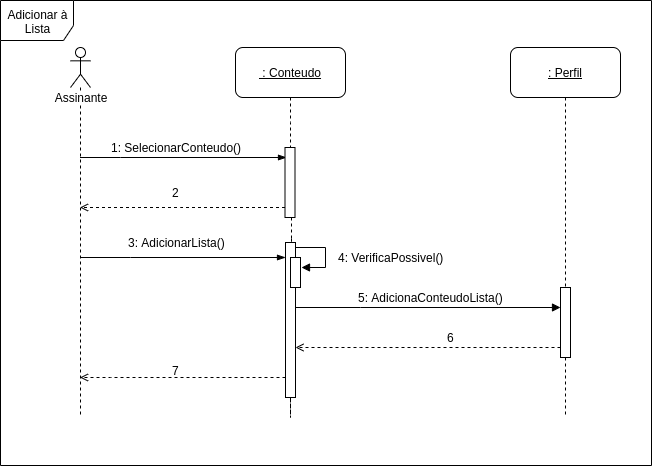

The diagram above was exported from draw.io. Its source (the exported page's mxGraphModel, read from the mxfile embedded in the PNG):
<mxGraphModel dx="780" dy="496" grid="1" gridSize="10" guides="1" tooltips="1" connect="1" arrows="1" fold="1" page="1" pageScale="1" pageWidth="827" pageHeight="1169" math="0" shadow="0">
  <root>
    <mxCell id="0" />
    <mxCell id="1" parent="0" />
    <mxCell id="UVNTbB4PbzQbHD2QIIMC-9" value="Assinante" style="shape=umlLifeline;participant=umlActor;perimeter=lifelinePerimeter;whiteSpace=wrap;html=1;container=1;collapsible=0;recursiveResize=0;verticalAlign=top;spacingTop=36;labelBackgroundColor=#ffffff;outlineConnect=0;" parent="1" vertex="1">
      <mxGeometry x="200" y="70" width="20" height="370" as="geometry" />
    </mxCell>
    <mxCell id="UVNTbB4PbzQbHD2QIIMC-41" value="Adicionar à Lista" style="shape=umlFrame;whiteSpace=wrap;html=1;rounded=1;fontColor=#000000;width=73;height=40;" parent="1" vertex="1">
      <mxGeometry x="130" y="23" width="651" height="465" as="geometry" />
    </mxCell>
    <mxCell id="UVNTbB4PbzQbHD2QIIMC-60" style="edgeStyle=orthogonalEdgeStyle;rounded=0;orthogonalLoop=1;jettySize=auto;html=1;endArrow=blockThin;endFill=1;" parent="1" edge="1" source="UVNTbB4PbzQbHD2QIIMC-9">
      <mxGeometry relative="1" as="geometry">
        <mxPoint x="210" y="180" as="sourcePoint" />
        <mxPoint x="415.5" y="180" as="targetPoint" />
        <Array as="points">
          <mxPoint x="250" y="180" />
          <mxPoint x="250" y="180" />
        </Array>
      </mxGeometry>
    </mxCell>
    <mxCell id="UVNTbB4PbzQbHD2QIIMC-72" style="edgeStyle=orthogonalEdgeStyle;rounded=0;orthogonalLoop=1;jettySize=auto;html=1;dashed=1;endArrow=none;endFill=0;fontColor=#000000;" parent="1" source="UVNTbB4PbzQbHD2QIIMC-61" edge="1">
      <mxGeometry relative="1" as="geometry">
        <mxPoint x="420.5" y="260" as="targetPoint" />
        <Array as="points">
          <mxPoint x="421" y="270" />
          <mxPoint x="421" y="270" />
        </Array>
      </mxGeometry>
    </mxCell>
    <mxCell id="UVNTbB4PbzQbHD2QIIMC-61" value="" style="html=1;points=[];perimeter=orthogonalPerimeter;" parent="1" vertex="1">
      <mxGeometry x="414.5" y="170" width="10" height="70" as="geometry" />
    </mxCell>
    <mxCell id="UVNTbB4PbzQbHD2QIIMC-65" style="edgeStyle=orthogonalEdgeStyle;rounded=0;orthogonalLoop=1;jettySize=auto;html=1;dashed=1;endArrow=none;endFill=0;fontColor=#000000;" parent="1" source="UVNTbB4PbzQbHD2QIIMC-64" target="UVNTbB4PbzQbHD2QIIMC-61" edge="1">
      <mxGeometry relative="1" as="geometry" />
    </mxCell>
    <mxCell id="UVNTbB4PbzQbHD2QIIMC-64" value="&lt;u&gt;&amp;nbsp;: Conteudo&lt;/u&gt;" style="html=1;fontColor=#000000;rounded=1;" parent="1" vertex="1">
      <mxGeometry x="365" y="70" width="110" height="50" as="geometry" />
    </mxCell>
    <mxCell id="UVNTbB4PbzQbHD2QIIMC-67" value="1: SelecionarConteudo()" style="text;html=1;align=center;verticalAlign=middle;resizable=0;points=[];;autosize=1;fontColor=#000000;" parent="1" vertex="1">
      <mxGeometry x="230.5" y="160" width="150" height="20" as="geometry" />
    </mxCell>
    <mxCell id="UVNTbB4PbzQbHD2QIIMC-71" style="edgeStyle=orthogonalEdgeStyle;rounded=0;orthogonalLoop=1;jettySize=auto;html=1;fontColor=#000000;dashed=1;endArrow=open;endFill=0;" parent="1" source="UVNTbB4PbzQbHD2QIIMC-61" edge="1" target="UVNTbB4PbzQbHD2QIIMC-9">
      <mxGeometry relative="1" as="geometry">
        <mxPoint x="240.5" y="229.5" as="sourcePoint" />
        <mxPoint x="70" y="229.5" as="targetPoint" />
        <Array as="points">
          <mxPoint x="310" y="230" />
          <mxPoint x="310" y="230" />
        </Array>
      </mxGeometry>
    </mxCell>
    <mxCell id="UVNTbB4PbzQbHD2QIIMC-73" value="2" style="text;html=1;align=center;verticalAlign=middle;resizable=0;points=[];;autosize=1;fontColor=#000000;" parent="1" vertex="1">
      <mxGeometry x="295.5" y="205" width="20" height="20" as="geometry" />
    </mxCell>
    <mxCell id="f7s5S_gDs28GSZmF3UNu-1" style="edgeStyle=orthogonalEdgeStyle;rounded=0;orthogonalLoop=1;jettySize=auto;html=1;endArrow=blockThin;endFill=1;" edge="1" parent="1" source="UVNTbB4PbzQbHD2QIIMC-9">
      <mxGeometry relative="1" as="geometry">
        <mxPoint x="69.5" y="280" as="sourcePoint" />
        <mxPoint x="414.5" y="280" as="targetPoint" />
        <Array as="points">
          <mxPoint x="260" y="280" />
          <mxPoint x="260" y="280" />
        </Array>
      </mxGeometry>
    </mxCell>
    <mxCell id="f7s5S_gDs28GSZmF3UNu-5" style="edgeStyle=orthogonalEdgeStyle;rounded=0;orthogonalLoop=1;jettySize=auto;html=1;entryX=1.079;entryY=0.324;entryDx=0;entryDy=0;entryPerimeter=0;endArrow=block;endFill=1;" edge="1" parent="1" source="f7s5S_gDs28GSZmF3UNu-2" target="f7s5S_gDs28GSZmF3UNu-4">
      <mxGeometry relative="1" as="geometry">
        <Array as="points">
          <mxPoint x="455" y="270" />
          <mxPoint x="455" y="290" />
        </Array>
      </mxGeometry>
    </mxCell>
    <mxCell id="f7s5S_gDs28GSZmF3UNu-10" style="edgeStyle=orthogonalEdgeStyle;rounded=0;orthogonalLoop=1;jettySize=auto;html=1;endArrow=block;endFill=1;" edge="1" parent="1" source="f7s5S_gDs28GSZmF3UNu-2">
      <mxGeometry relative="1" as="geometry">
        <mxPoint x="690" y="330" as="targetPoint" />
        <Array as="points">
          <mxPoint x="490" y="330" />
          <mxPoint x="490" y="330" />
        </Array>
      </mxGeometry>
    </mxCell>
    <mxCell id="f7s5S_gDs28GSZmF3UNu-18" style="edgeStyle=orthogonalEdgeStyle;rounded=0;orthogonalLoop=1;jettySize=auto;html=1;endArrow=none;endFill=0;dashed=1;" edge="1" parent="1" source="f7s5S_gDs28GSZmF3UNu-2">
      <mxGeometry relative="1" as="geometry">
        <mxPoint x="420" y="440" as="targetPoint" />
      </mxGeometry>
    </mxCell>
    <mxCell id="f7s5S_gDs28GSZmF3UNu-2" value="" style="html=1;points=[];perimeter=orthogonalPerimeter;" vertex="1" parent="1">
      <mxGeometry x="415" y="265" width="10" height="155" as="geometry" />
    </mxCell>
    <mxCell id="f7s5S_gDs28GSZmF3UNu-3" value="3: AdicionarLista()" style="text;html=1;align=center;verticalAlign=middle;resizable=0;points=[];;autosize=1;fontColor=#000000;" vertex="1" parent="1">
      <mxGeometry x="250.5" y="255" width="110" height="20" as="geometry" />
    </mxCell>
    <mxCell id="f7s5S_gDs28GSZmF3UNu-4" value="" style="html=1;points=[];perimeter=orthogonalPerimeter;" vertex="1" parent="1">
      <mxGeometry x="420" y="280" width="10" height="30" as="geometry" />
    </mxCell>
    <mxCell id="f7s5S_gDs28GSZmF3UNu-6" value="4: VerificaPossivel()" style="text;html=1;align=center;verticalAlign=middle;resizable=0;points=[];;autosize=1;" vertex="1" parent="1">
      <mxGeometry x="460" y="270" width="120" height="20" as="geometry" />
    </mxCell>
    <mxCell id="f7s5S_gDs28GSZmF3UNu-9" style="edgeStyle=orthogonalEdgeStyle;rounded=0;orthogonalLoop=1;jettySize=auto;html=1;endArrow=none;endFill=0;dashed=1;" edge="1" parent="1" source="f7s5S_gDs28GSZmF3UNu-8">
      <mxGeometry relative="1" as="geometry">
        <mxPoint x="695" y="310" as="targetPoint" />
      </mxGeometry>
    </mxCell>
    <mxCell id="f7s5S_gDs28GSZmF3UNu-8" value="&lt;u&gt;: Perfil&lt;/u&gt;" style="html=1;fontColor=#000000;rounded=1;" vertex="1" parent="1">
      <mxGeometry x="640" y="70" width="110" height="50" as="geometry" />
    </mxCell>
    <mxCell id="f7s5S_gDs28GSZmF3UNu-19" style="edgeStyle=orthogonalEdgeStyle;rounded=0;orthogonalLoop=1;jettySize=auto;html=1;dashed=1;endArrow=none;endFill=0;" edge="1" parent="1" source="f7s5S_gDs28GSZmF3UNu-12">
      <mxGeometry relative="1" as="geometry">
        <mxPoint x="695" y="440" as="targetPoint" />
      </mxGeometry>
    </mxCell>
    <mxCell id="f7s5S_gDs28GSZmF3UNu-12" value="" style="html=1;points=[];perimeter=orthogonalPerimeter;" vertex="1" parent="1">
      <mxGeometry x="690" y="310" width="10" height="70" as="geometry" />
    </mxCell>
    <mxCell id="f7s5S_gDs28GSZmF3UNu-13" value="5: AdicionaConteudoLista()" style="text;html=1;align=center;verticalAlign=middle;resizable=0;points=[];;autosize=1;" vertex="1" parent="1">
      <mxGeometry x="480" y="310" width="160" height="20" as="geometry" />
    </mxCell>
    <mxCell id="f7s5S_gDs28GSZmF3UNu-14" style="edgeStyle=orthogonalEdgeStyle;rounded=0;orthogonalLoop=1;jettySize=auto;html=1;fontColor=#000000;dashed=1;endArrow=open;endFill=0;" edge="1" parent="1" target="UVNTbB4PbzQbHD2QIIMC-9">
      <mxGeometry relative="1" as="geometry">
        <mxPoint x="415" y="400" as="sourcePoint" />
        <mxPoint x="70" y="400" as="targetPoint" />
        <Array as="points">
          <mxPoint x="240" y="400" />
          <mxPoint x="240" y="400" />
        </Array>
      </mxGeometry>
    </mxCell>
    <mxCell id="f7s5S_gDs28GSZmF3UNu-15" style="edgeStyle=orthogonalEdgeStyle;rounded=0;orthogonalLoop=1;jettySize=auto;html=1;fontColor=#000000;dashed=1;endArrow=open;endFill=0;" edge="1" parent="1" target="f7s5S_gDs28GSZmF3UNu-2">
      <mxGeometry relative="1" as="geometry">
        <mxPoint x="690" y="370" as="sourcePoint" />
        <mxPoint x="430" y="380" as="targetPoint" />
        <Array as="points">
          <mxPoint x="490" y="370" />
          <mxPoint x="490" y="370" />
        </Array>
      </mxGeometry>
    </mxCell>
    <mxCell id="f7s5S_gDs28GSZmF3UNu-16" value="6" style="text;html=1;align=center;verticalAlign=middle;resizable=0;points=[];;autosize=1;" vertex="1" parent="1">
      <mxGeometry x="570" y="350" width="20" height="20" as="geometry" />
    </mxCell>
    <mxCell id="f7s5S_gDs28GSZmF3UNu-17" value="7" style="text;html=1;align=center;verticalAlign=middle;resizable=0;points=[];;autosize=1;" vertex="1" parent="1">
      <mxGeometry x="295.5" y="382.5" width="20" height="20" as="geometry" />
    </mxCell>
  </root>
</mxGraphModel>